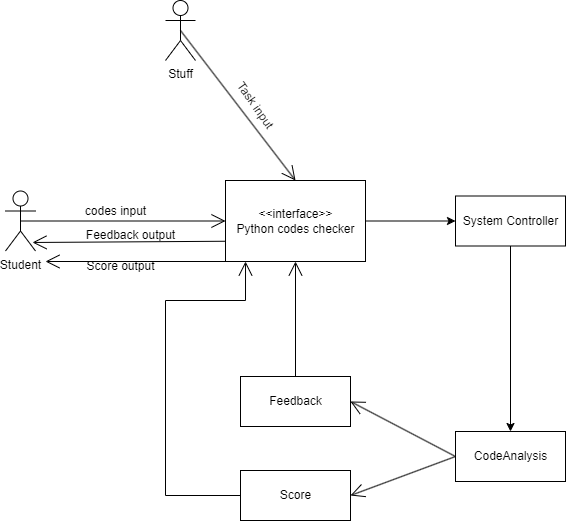

The diagram above was exported from draw.io. Its source (the exported page's mxGraphModel, read from the mxfile embedded in the PNG):
<mxGraphModel dx="835" dy="1931" grid="1" gridSize="10" guides="1" tooltips="1" connect="1" arrows="1" fold="1" page="1" pageScale="1" pageWidth="827" pageHeight="1169" math="0" shadow="0">
  <root>
    <mxCell id="0" />
    <mxCell id="1" parent="0" />
    <mxCell id="YrmZuKEtW9-Xl0SdDfPk-1" value="Student" style="shape=umlActor;verticalLabelPosition=bottom;verticalAlign=top;html=1;" vertex="1" parent="1">
      <mxGeometry x="920" y="-789.5" width="30" height="60" as="geometry" />
    </mxCell>
    <mxCell id="YrmZuKEtW9-Xl0SdDfPk-2" value="Stuff" style="shape=umlActor;verticalLabelPosition=bottom;verticalAlign=top;html=1;" vertex="1" parent="1">
      <mxGeometry x="1080" y="-980" width="30" height="60" as="geometry" />
    </mxCell>
    <mxCell id="YrmZuKEtW9-Xl0SdDfPk-3" style="edgeStyle=orthogonalEdgeStyle;rounded=0;orthogonalLoop=1;jettySize=auto;html=1;exitX=1;exitY=0.5;exitDx=0;exitDy=0;entryX=0;entryY=0.5;entryDx=0;entryDy=0;" edge="1" parent="1" source="YrmZuKEtW9-Xl0SdDfPk-4" target="YrmZuKEtW9-Xl0SdDfPk-10">
      <mxGeometry relative="1" as="geometry" />
    </mxCell>
    <mxCell id="YrmZuKEtW9-Xl0SdDfPk-4" value="&amp;lt;&amp;lt;interface&amp;gt;&amp;gt;&lt;br&gt;Python codes checker" style="html=1;" vertex="1" parent="1">
      <mxGeometry x="1140" y="-800" width="140" height="81" as="geometry" />
    </mxCell>
    <mxCell id="YrmZuKEtW9-Xl0SdDfPk-5" value="" style="endArrow=open;endFill=1;endSize=12;html=1;rounded=0;exitX=0.5;exitY=0.5;exitDx=0;exitDy=0;exitPerimeter=0;entryX=0;entryY=0.5;entryDx=0;entryDy=0;" edge="1" parent="1" source="YrmZuKEtW9-Xl0SdDfPk-1" target="YrmZuKEtW9-Xl0SdDfPk-4">
      <mxGeometry width="160" relative="1" as="geometry">
        <mxPoint x="1030" y="-590" as="sourcePoint" />
        <mxPoint x="1190" y="-590" as="targetPoint" />
      </mxGeometry>
    </mxCell>
    <mxCell id="YrmZuKEtW9-Xl0SdDfPk-6" value="codes input" style="text;html=1;align=center;verticalAlign=middle;resizable=0;points=[];autosize=1;strokeColor=none;fillColor=none;" vertex="1" parent="1">
      <mxGeometry x="990" y="-784.5" width="80" height="30" as="geometry" />
    </mxCell>
    <mxCell id="YrmZuKEtW9-Xl0SdDfPk-7" value="" style="endArrow=open;endFill=1;endSize=12;html=1;rounded=0;exitX=0.5;exitY=0.5;exitDx=0;exitDy=0;exitPerimeter=0;entryX=0.5;entryY=0;entryDx=0;entryDy=0;" edge="1" parent="1" source="YrmZuKEtW9-Xl0SdDfPk-2" target="YrmZuKEtW9-Xl0SdDfPk-4">
      <mxGeometry width="160" relative="1" as="geometry">
        <mxPoint x="1170" y="-940" as="sourcePoint" />
        <mxPoint x="1325" y="-940" as="targetPoint" />
      </mxGeometry>
    </mxCell>
    <mxCell id="YrmZuKEtW9-Xl0SdDfPk-8" value="Task input" style="text;html=1;align=center;verticalAlign=middle;resizable=0;points=[];autosize=1;strokeColor=none;fillColor=none;rotation=55;" vertex="1" parent="1">
      <mxGeometry x="1130" y="-890" width="80" height="30" as="geometry" />
    </mxCell>
    <mxCell id="YrmZuKEtW9-Xl0SdDfPk-9" style="edgeStyle=orthogonalEdgeStyle;rounded=0;orthogonalLoop=1;jettySize=auto;html=1;exitX=0.5;exitY=1;exitDx=0;exitDy=0;entryX=0.5;entryY=0;entryDx=0;entryDy=0;" edge="1" parent="1" source="YrmZuKEtW9-Xl0SdDfPk-10" target="YrmZuKEtW9-Xl0SdDfPk-11">
      <mxGeometry relative="1" as="geometry" />
    </mxCell>
    <mxCell id="YrmZuKEtW9-Xl0SdDfPk-10" value="System Controller" style="html=1;" vertex="1" parent="1">
      <mxGeometry x="1370" y="-784.5" width="110" height="50" as="geometry" />
    </mxCell>
    <mxCell id="YrmZuKEtW9-Xl0SdDfPk-11" value="CodeAnalysis" style="html=1;" vertex="1" parent="1">
      <mxGeometry x="1370" y="-549" width="110" height="50" as="geometry" />
    </mxCell>
    <mxCell id="YrmZuKEtW9-Xl0SdDfPk-12" value="Feedback" style="html=1;" vertex="1" parent="1">
      <mxGeometry x="1155" y="-604" width="110" height="50" as="geometry" />
    </mxCell>
    <mxCell id="YrmZuKEtW9-Xl0SdDfPk-13" value="Score" style="html=1;" vertex="1" parent="1">
      <mxGeometry x="1155" y="-510" width="110" height="50" as="geometry" />
    </mxCell>
    <mxCell id="YrmZuKEtW9-Xl0SdDfPk-14" value="" style="endArrow=open;endFill=1;endSize=12;html=1;rounded=0;exitX=0;exitY=0.5;exitDx=0;exitDy=0;entryX=1;entryY=0.5;entryDx=0;entryDy=0;" edge="1" parent="1" source="YrmZuKEtW9-Xl0SdDfPk-11" target="YrmZuKEtW9-Xl0SdDfPk-12">
      <mxGeometry width="160" relative="1" as="geometry">
        <mxPoint x="960" y="-490" as="sourcePoint" />
        <mxPoint x="1120" y="-490" as="targetPoint" />
      </mxGeometry>
    </mxCell>
    <mxCell id="YrmZuKEtW9-Xl0SdDfPk-15" value="" style="endArrow=open;endFill=1;endSize=12;html=1;rounded=0;exitX=0;exitY=0.5;exitDx=0;exitDy=0;entryX=1;entryY=0.5;entryDx=0;entryDy=0;" edge="1" parent="1" source="YrmZuKEtW9-Xl0SdDfPk-11" target="YrmZuKEtW9-Xl0SdDfPk-13">
      <mxGeometry width="160" relative="1" as="geometry">
        <mxPoint x="850" y="-570" as="sourcePoint" />
        <mxPoint x="750" y="-610" as="targetPoint" />
      </mxGeometry>
    </mxCell>
    <mxCell id="YrmZuKEtW9-Xl0SdDfPk-16" value="" style="endArrow=open;endFill=1;endSize=12;html=1;rounded=0;exitX=0.5;exitY=0;exitDx=0;exitDy=0;entryX=0.5;entryY=1;entryDx=0;entryDy=0;" edge="1" parent="1" source="YrmZuKEtW9-Xl0SdDfPk-12" target="YrmZuKEtW9-Xl0SdDfPk-4">
      <mxGeometry width="160" relative="1" as="geometry">
        <mxPoint x="1380" y="-525" as="sourcePoint" />
        <mxPoint x="1280" y="-565" as="targetPoint" />
      </mxGeometry>
    </mxCell>
    <mxCell id="YrmZuKEtW9-Xl0SdDfPk-17" value="" style="endArrow=open;endFill=1;endSize=12;html=1;rounded=0;exitX=0;exitY=0.5;exitDx=0;exitDy=0;entryX=0.143;entryY=1;entryDx=0;entryDy=0;entryPerimeter=0;" edge="1" parent="1" source="YrmZuKEtW9-Xl0SdDfPk-13" target="YrmZuKEtW9-Xl0SdDfPk-4">
      <mxGeometry width="160" relative="1" as="geometry">
        <mxPoint x="970" y="-570" as="sourcePoint" />
        <mxPoint x="870" y="-610" as="targetPoint" />
        <Array as="points">
          <mxPoint x="1080" y="-485" />
          <mxPoint x="1080" y="-680" />
          <mxPoint x="1160" y="-680" />
        </Array>
      </mxGeometry>
    </mxCell>
    <mxCell id="YrmZuKEtW9-Xl0SdDfPk-18" value="" style="endArrow=open;endFill=1;endSize=12;html=1;rounded=0;exitX=0;exitY=0.75;exitDx=0;exitDy=0;entryX=0.9;entryY=0.858;entryDx=0;entryDy=0;entryPerimeter=0;" edge="1" parent="1" source="YrmZuKEtW9-Xl0SdDfPk-4" target="YrmZuKEtW9-Xl0SdDfPk-1">
      <mxGeometry width="160" relative="1" as="geometry">
        <mxPoint x="900" y="-580" as="sourcePoint" />
        <mxPoint x="800" y="-620" as="targetPoint" />
      </mxGeometry>
    </mxCell>
    <mxCell id="YrmZuKEtW9-Xl0SdDfPk-19" value="" style="endArrow=open;endFill=1;endSize=12;html=1;rounded=0;exitX=0;exitY=1;exitDx=0;exitDy=0;" edge="1" parent="1" source="YrmZuKEtW9-Xl0SdDfPk-4">
      <mxGeometry width="160" relative="1" as="geometry">
        <mxPoint x="810" y="-530" as="sourcePoint" />
        <mxPoint x="960" y="-719" as="targetPoint" />
      </mxGeometry>
    </mxCell>
    <mxCell id="YrmZuKEtW9-Xl0SdDfPk-20" value="Feedback output" style="text;html=1;align=center;verticalAlign=middle;resizable=0;points=[];autosize=1;strokeColor=none;fillColor=none;" vertex="1" parent="1">
      <mxGeometry x="990" y="-760" width="110" height="30" as="geometry" />
    </mxCell>
    <mxCell id="YrmZuKEtW9-Xl0SdDfPk-21" value="Score output" style="text;html=1;align=center;verticalAlign=middle;resizable=0;points=[];autosize=1;strokeColor=none;fillColor=none;" vertex="1" parent="1">
      <mxGeometry x="990" y="-729.5" width="90" height="30" as="geometry" />
    </mxCell>
  </root>
</mxGraphModel>